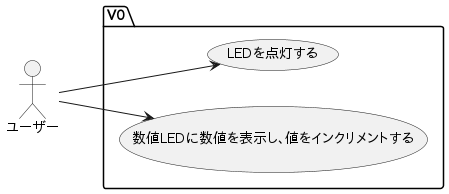

The diagram above was rendered by PlantUML. Its source (embedded in the PNG):
@startuml
left to right direction

actor :ユーザー: as user

package V0 {
    usecase "LEDを点灯する" as L1
    usecase "数値LEDに数値を表示し、値をインクリメントする" as N1
}

user --> L1
user --> N1
@enduml